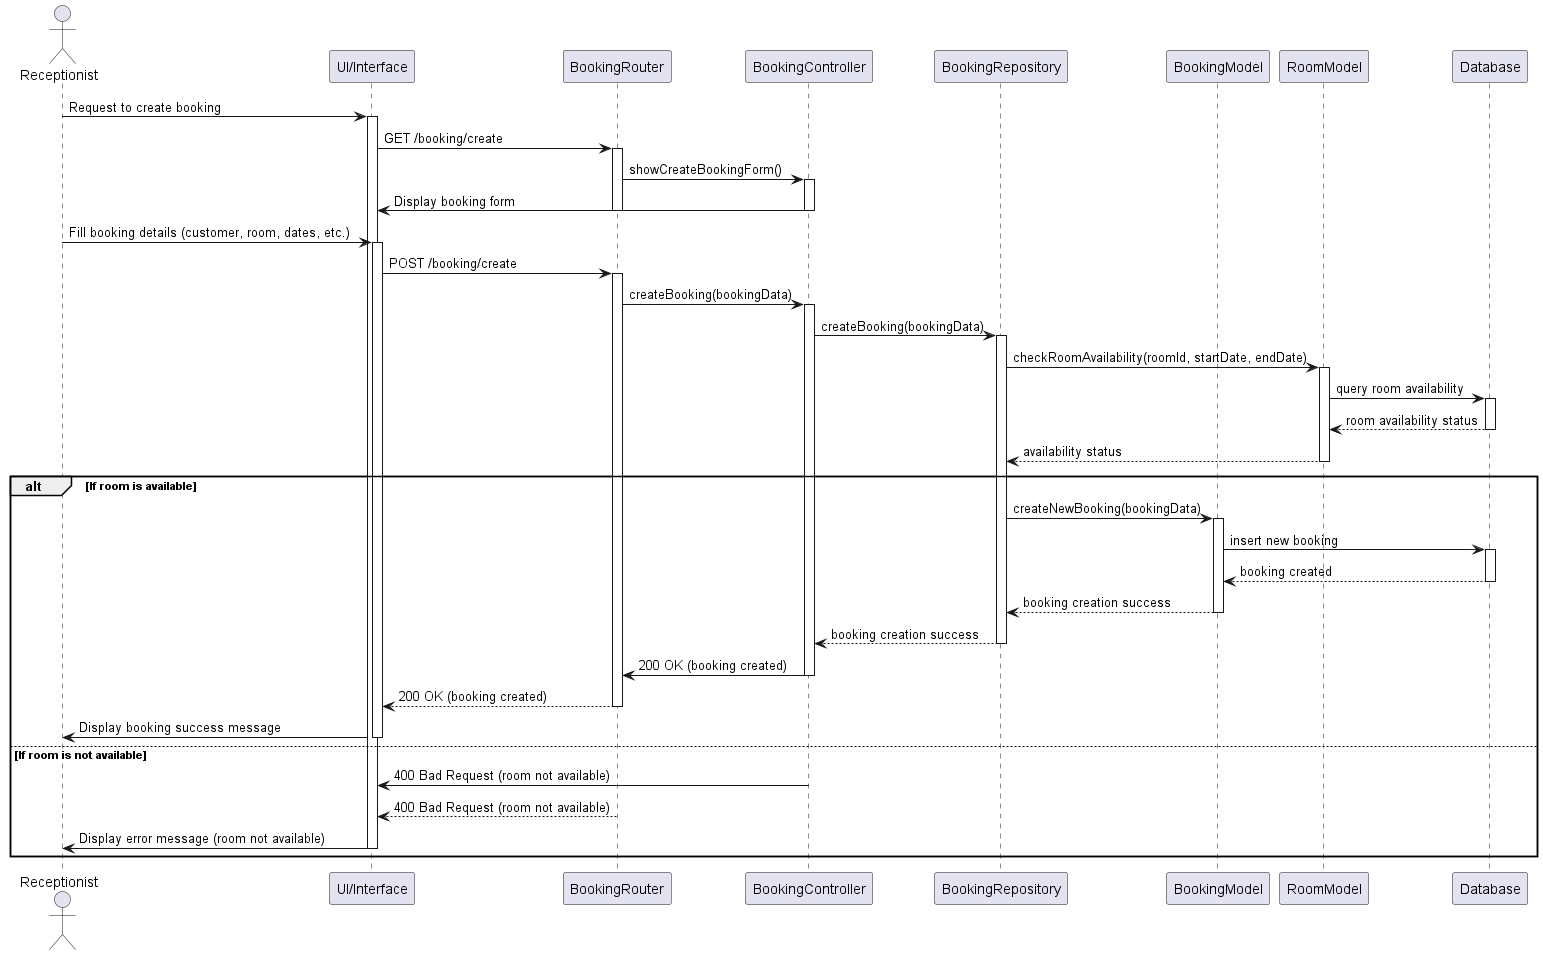

The diagram above was rendered by PlantUML. Its source (embedded in the PNG):
@startuml
actor Receptionist
participant "UI/Interface" as UI
participant "BookingRouter" as Router
participant "BookingController" as Controller
participant "BookingRepository" as Repository
participant "BookingModel" as BookingModel
participant "RoomModel" as RoomModel
participant "Database" as DB

Receptionist -> UI: Request to create booking
activate UI
UI -> Router: GET /booking/create
activate Router
Router -> Controller: showCreateBookingForm()
activate Controller
Controller -> UI: Display booking form
deactivate Controller
deactivate Router

Receptionist -> UI: Fill booking details (customer, room, dates, etc.)
activate UI
UI -> Router: POST /booking/create
activate Router
Router -> Controller: createBooking(bookingData)
activate Controller
Controller -> Repository: createBooking(bookingData)
activate Repository

Repository -> RoomModel: checkRoomAvailability(roomId, startDate, endDate)
activate RoomModel
RoomModel -> DB: query room availability
activate DB
DB --> RoomModel: room availability status
deactivate DB
RoomModel --> Repository: availability status
deactivate RoomModel

alt If room is available
    Repository -> BookingModel: createNewBooking(bookingData)
    activate BookingModel
    BookingModel -> DB: insert new booking
    activate DB
    DB --> BookingModel: booking created
    deactivate DB
    BookingModel --> Repository: booking creation success
    deactivate BookingModel
    Repository --> Controller: booking creation success
    deactivate Repository
    Controller -> Router: 200 OK (booking created)
    deactivate Controller
    Router --> UI: 200 OK (booking created)
    deactivate Router
    UI -> Receptionist: Display booking success message
    deactivate UI
else If room is not available
    deactivate Repository
    Controller -> UI: 400 Bad Request (room not available)
    deactivate Controller
    Router --> UI: 400 Bad Request (room not available)
    deactivate Router
    UI -> Receptionist: Display error message (room not available)
    deactivate UI
end
@enduml